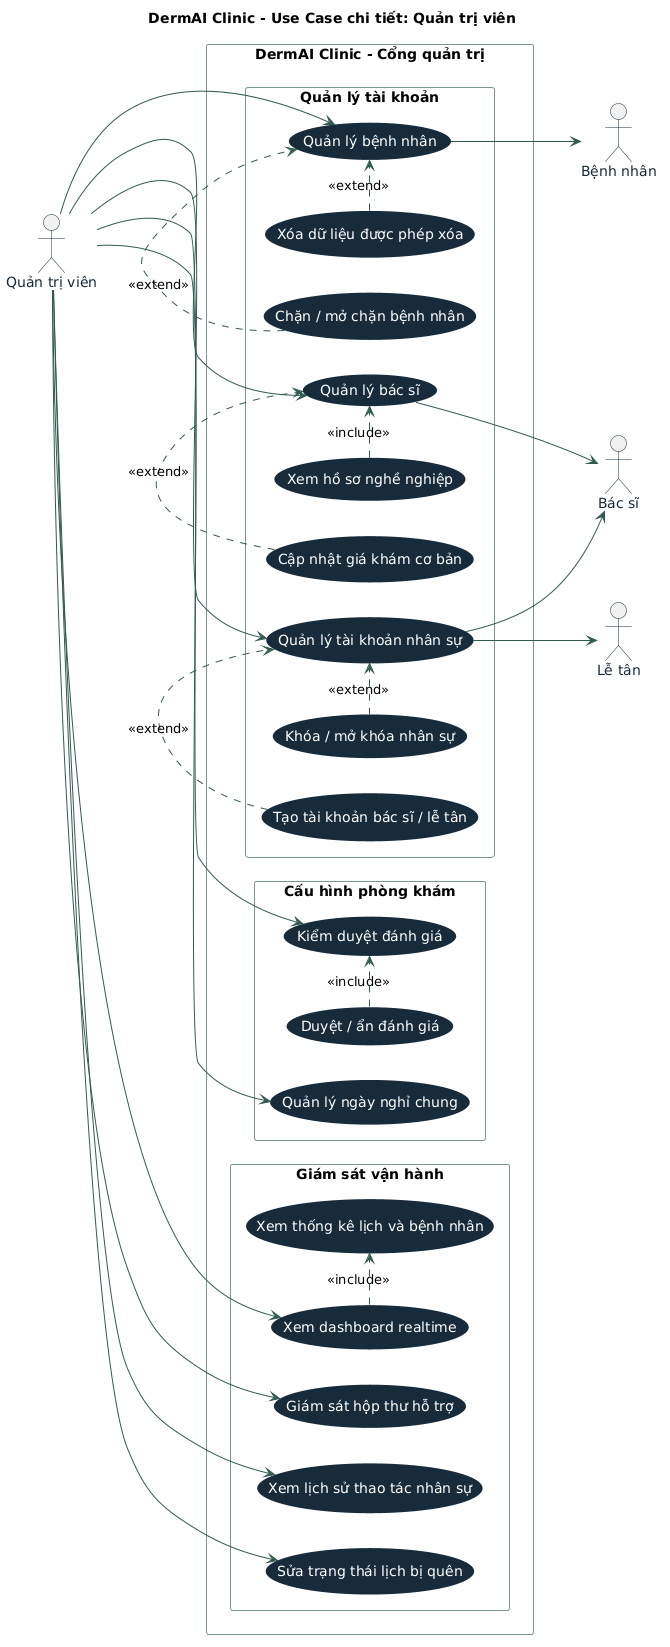

The diagram above was rendered by PlantUML. Its source (embedded in the PNG):
@startuml
title DermAI Clinic - Use Case chi tiết: Quản trị viên
left to right direction
skinparam packageStyle rectangle
skinparam shadowing false
skinparam ArrowColor #315A50
skinparam ActorBorderColor #172B3B
skinparam ActorFontColor #172B3B
skinparam UsecaseBackgroundColor #172B3B
skinparam UsecaseBorderColor #172B3B
skinparam UsecaseFontColor #FFFFFF
skinparam RectangleBorderColor #78978E

actor "Quản trị viên" as Admin
actor "Bệnh nhân" as Patient
actor "Bác sĩ" as Doctor
actor "Lễ tân" as Receptionist

rectangle "DermAI Clinic - Cổng quản trị" {
  package "Quản lý tài khoản" {
    usecase "Quản lý bệnh nhân" as Patients
    usecase "Chặn / mở chặn bệnh nhân" as BlockPatient
    usecase "Xóa dữ liệu được phép xóa" as DeletePatient
    usecase "Quản lý bác sĩ" as Doctors
    usecase "Xem hồ sơ nghề nghiệp" as DoctorProfile
    usecase "Cập nhật giá khám cơ bản" as DoctorFee
    usecase "Quản lý tài khoản nhân sự" as Staff
    usecase "Tạo tài khoản bác sĩ / lễ tân" as CreateStaff
    usecase "Khóa / mở khóa nhân sự" as BlockStaff
  }

  package "Cấu hình phòng khám" {
    usecase "Quản lý ngày nghỉ chung" as Closures
    usecase "Kiểm duyệt đánh giá" as Reviews
    usecase "Duyệt / ẩn đánh giá" as ModerateReview
  }

  package "Giám sát vận hành" {
    usecase "Xem dashboard realtime" as Dashboard
    usecase "Xem thống kê lịch và bệnh nhân" as Analytics
    usecase "Giám sát hộp thư hỗ trợ" as SupportMonitor
    usecase "Xem lịch sử thao tác nhân sự" as Audit
    usecase "Sửa trạng thái lịch bị quên" as CorrectAppointment
  }
}

Admin --> Patients
Admin --> Doctors
Admin --> Staff
Admin --> Closures
Admin --> Reviews
Admin --> Dashboard
Admin --> SupportMonitor
Admin --> Audit
Admin --> CorrectAppointment
BlockPatient .> Patients : <<extend>>
DeletePatient .> Patients : <<extend>>
DoctorProfile .> Doctors : <<include>>
DoctorFee .> Doctors : <<extend>>
CreateStaff .> Staff : <<extend>>
BlockStaff .> Staff : <<extend>>
ModerateReview .> Reviews : <<include>>
Dashboard .> Analytics : <<include>>
Patients --> Patient
Doctors --> Doctor
Staff --> Receptionist
Staff --> Doctor
@enduml